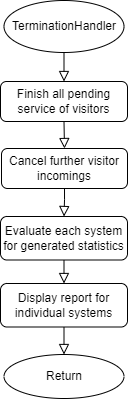

The diagram above was exported from draw.io. Its source (the exported page's mxGraphModel, read from the mxfile embedded in the PNG):
<mxGraphModel dx="325" dy="423" grid="0" gridSize="10" guides="1" tooltips="1" connect="1" arrows="1" fold="1" page="1" pageScale="1" pageWidth="413" pageHeight="583" background="#ffffff" math="1" shadow="0">
  <root>
    <mxCell id="WIyWlLk6GJQsqaUBKTNV-0" />
    <mxCell id="WIyWlLk6GJQsqaUBKTNV-1" parent="WIyWlLk6GJQsqaUBKTNV-0" />
    <mxCell id="ifoMauPwlTdUls5D8krY-0" value="Finish all pending service of visitors" style="rounded=1;whiteSpace=wrap;html=1;fontSize=12;glass=0;strokeWidth=1;shadow=0;" vertex="1" parent="WIyWlLk6GJQsqaUBKTNV-1">
      <mxGeometry x="8" y="86" width="127" height="40" as="geometry" />
    </mxCell>
    <mxCell id="ifoMauPwlTdUls5D8krY-1" value="TerminationHandler" style="ellipse;whiteSpace=wrap;html=1;" vertex="1" parent="WIyWlLk6GJQsqaUBKTNV-1">
      <mxGeometry x="11.5" y="5" width="120" height="52" as="geometry" />
    </mxCell>
    <mxCell id="ifoMauPwlTdUls5D8krY-2" value="" style="rounded=0;html=1;jettySize=auto;orthogonalLoop=1;fontSize=11;endArrow=block;endFill=0;endSize=8;strokeWidth=1;shadow=0;labelBackgroundColor=none;edgeStyle=orthogonalEdgeStyle;exitX=0.5;exitY=1;exitDx=0;exitDy=0;entryX=0.5;entryY=0;entryDx=0;entryDy=0;" edge="1" parent="WIyWlLk6GJQsqaUBKTNV-1" source="ifoMauPwlTdUls5D8krY-1" target="ifoMauPwlTdUls5D8krY-0">
      <mxGeometry relative="1" as="geometry">
        <mxPoint x="87" y="72" as="sourcePoint" />
        <mxPoint x="71" y="86" as="targetPoint" />
      </mxGeometry>
    </mxCell>
    <mxCell id="ifoMauPwlTdUls5D8krY-3" value="Evaluate each system for generated statistics" style="rounded=1;whiteSpace=wrap;html=1;fontSize=12;glass=0;strokeWidth=1;shadow=0;" vertex="1" parent="WIyWlLk6GJQsqaUBKTNV-1">
      <mxGeometry x="8" y="221" width="127" height="43.5" as="geometry" />
    </mxCell>
    <mxCell id="ifoMauPwlTdUls5D8krY-4" value="Return" style="ellipse;whiteSpace=wrap;html=1;" vertex="1" parent="WIyWlLk6GJQsqaUBKTNV-1">
      <mxGeometry x="11.5" y="359" width="120" height="44" as="geometry" />
    </mxCell>
    <mxCell id="ifoMauPwlTdUls5D8krY-5" value="" style="rounded=0;html=1;jettySize=auto;orthogonalLoop=1;fontSize=11;endArrow=block;endFill=0;endSize=8;strokeWidth=1;shadow=0;labelBackgroundColor=none;edgeStyle=orthogonalEdgeStyle;exitX=0.5;exitY=1;exitDx=0;exitDy=0;entryX=0.5;entryY=0;entryDx=0;entryDy=0;" edge="1" parent="WIyWlLk6GJQsqaUBKTNV-1" source="ifoMauPwlTdUls5D8krY-6" target="ifoMauPwlTdUls5D8krY-3">
      <mxGeometry relative="1" as="geometry">
        <mxPoint x="71" y="182.5" as="sourcePoint" />
        <mxPoint x="71" y="232.5" as="targetPoint" />
        <Array as="points">
          <mxPoint x="72" y="204" />
        </Array>
      </mxGeometry>
    </mxCell>
    <mxCell id="ifoMauPwlTdUls5D8krY-6" value="Cancel further visitor incomings" style="rounded=1;whiteSpace=wrap;html=1;fontSize=12;glass=0;strokeWidth=1;shadow=0;" vertex="1" parent="WIyWlLk6GJQsqaUBKTNV-1">
      <mxGeometry x="9" y="153" width="126" height="40" as="geometry" />
    </mxCell>
    <mxCell id="ifoMauPwlTdUls5D8krY-7" value="" style="rounded=0;html=1;jettySize=auto;orthogonalLoop=1;fontSize=11;endArrow=block;endFill=0;endSize=8;strokeWidth=1;shadow=0;labelBackgroundColor=none;edgeStyle=orthogonalEdgeStyle;entryX=0.5;entryY=0;entryDx=0;entryDy=0;exitX=0.5;exitY=1;exitDx=0;exitDy=0;" edge="1" parent="WIyWlLk6GJQsqaUBKTNV-1" source="ifoMauPwlTdUls5D8krY-3" target="ifoMauPwlTdUls5D8krY-9">
      <mxGeometry relative="1" as="geometry">
        <mxPoint x="254" y="264" as="sourcePoint" />
        <mxPoint x="76" y="329.5" as="targetPoint" />
      </mxGeometry>
    </mxCell>
    <mxCell id="ifoMauPwlTdUls5D8krY-8" value="" style="rounded=0;html=1;jettySize=auto;orthogonalLoop=1;fontSize=11;endArrow=block;endFill=0;endSize=8;strokeWidth=1;shadow=0;labelBackgroundColor=none;edgeStyle=orthogonalEdgeStyle;entryX=0.5;entryY=0;entryDx=0;entryDy=0;exitX=0.5;exitY=1;exitDx=0;exitDy=0;" edge="1" parent="WIyWlLk6GJQsqaUBKTNV-1" source="ifoMauPwlTdUls5D8krY-0" target="ifoMauPwlTdUls5D8krY-6">
      <mxGeometry relative="1" as="geometry">
        <mxPoint x="222.5" y="94" as="sourcePoint" />
        <mxPoint x="222.5" y="144" as="targetPoint" />
      </mxGeometry>
    </mxCell>
    <mxCell id="ifoMauPwlTdUls5D8krY-9" value="Display report for individual systems" style="rounded=1;whiteSpace=wrap;html=1;fontSize=12;glass=0;strokeWidth=1;shadow=0;" vertex="1" parent="WIyWlLk6GJQsqaUBKTNV-1">
      <mxGeometry x="8" y="288" width="127" height="43.5" as="geometry" />
    </mxCell>
    <mxCell id="ifoMauPwlTdUls5D8krY-10" value="" style="rounded=0;html=1;jettySize=auto;orthogonalLoop=1;fontSize=11;endArrow=block;endFill=0;endSize=8;strokeWidth=1;shadow=0;labelBackgroundColor=none;edgeStyle=orthogonalEdgeStyle;entryX=0.5;entryY=0;entryDx=0;entryDy=0;exitX=0.5;exitY=1;exitDx=0;exitDy=0;" edge="1" parent="WIyWlLk6GJQsqaUBKTNV-1" source="ifoMauPwlTdUls5D8krY-9" target="ifoMauPwlTdUls5D8krY-4">
      <mxGeometry relative="1" as="geometry">
        <mxPoint x="82" y="272" as="sourcePoint" />
        <mxPoint x="82" y="304" as="targetPoint" />
      </mxGeometry>
    </mxCell>
  </root>
</mxGraphModel>